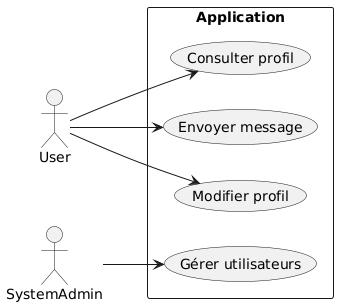

The diagram above was rendered by PlantUML. Its source (embedded in the PNG):
@startuml
left to right direction
actor User
actor SystemAdmin
rectangle "Application" {
  User --> (Consulter profil)
  User --> (Modifier profil)
  User --> (Envoyer message)
  SystemAdmin --> (Gérer utilisateurs)
}
@enduml